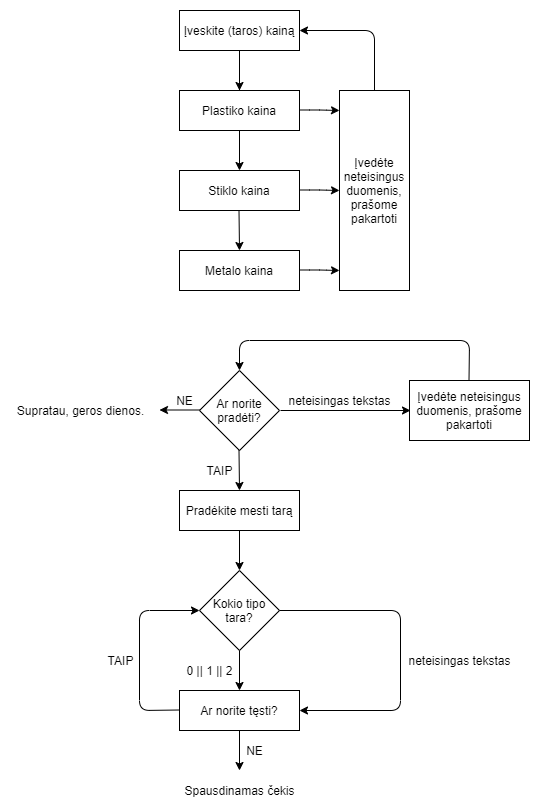

The diagram above was exported from draw.io. Its source (the exported page's mxGraphModel, read from the mxfile embedded in the PNG):
<mxGraphModel dx="1038" dy="548" grid="1" gridSize="10" guides="1" tooltips="1" connect="1" arrows="1" fold="1" page="1" pageScale="1" pageWidth="827" pageHeight="1169" math="0" shadow="0">
  <root>
    <mxCell id="0" />
    <mxCell id="1" parent="0" />
    <mxCell id="R0zKC4dGQp5_9odEUZtZ-4" value="" style="edgeStyle=orthogonalEdgeStyle;rounded=0;orthogonalLoop=1;jettySize=auto;html=1;" parent="1" source="uOnMbKbK_IOF8YjCesz3-1" target="R0zKC4dGQp5_9odEUZtZ-3" edge="1">
      <mxGeometry relative="1" as="geometry" />
    </mxCell>
    <mxCell id="uOnMbKbK_IOF8YjCesz3-1" value="Įveskite (taros) kainą" style="rounded=0;whiteSpace=wrap;html=1;" parent="1" vertex="1">
      <mxGeometry x="299" y="80" width="120" height="40" as="geometry" />
    </mxCell>
    <mxCell id="R0zKC4dGQp5_9odEUZtZ-1" value="" style="endArrow=classic;html=1;" parent="1" edge="1">
      <mxGeometry width="50" height="50" relative="1" as="geometry">
        <mxPoint x="359" y="120" as="sourcePoint" />
        <mxPoint x="359" y="160" as="targetPoint" />
      </mxGeometry>
    </mxCell>
    <mxCell id="R0zKC4dGQp5_9odEUZtZ-2" value="Plastiko kaina" style="rounded=0;whiteSpace=wrap;html=1;" parent="1" vertex="1">
      <mxGeometry x="299" y="160" width="120" height="40" as="geometry" />
    </mxCell>
    <mxCell id="R0zKC4dGQp5_9odEUZtZ-3" value="Stiklo kaina" style="rounded=0;whiteSpace=wrap;html=1;" parent="1" vertex="1">
      <mxGeometry x="299" y="240" width="120" height="40" as="geometry" />
    </mxCell>
    <mxCell id="R0zKC4dGQp5_9odEUZtZ-7" value="" style="endArrow=classic;html=1;" parent="1" edge="1">
      <mxGeometry width="50" height="50" relative="1" as="geometry">
        <mxPoint x="358.5" y="280" as="sourcePoint" />
        <mxPoint x="359" y="320" as="targetPoint" />
        <Array as="points" />
      </mxGeometry>
    </mxCell>
    <mxCell id="R0zKC4dGQp5_9odEUZtZ-8" value="Metalo kaina" style="rounded=0;whiteSpace=wrap;html=1;" parent="1" vertex="1">
      <mxGeometry x="299" y="320" width="120" height="40" as="geometry" />
    </mxCell>
    <mxCell id="R0zKC4dGQp5_9odEUZtZ-9" value="" style="endArrow=classic;html=1;" parent="1" edge="1">
      <mxGeometry width="50" height="50" relative="1" as="geometry">
        <mxPoint x="419" y="179.5" as="sourcePoint" />
        <mxPoint x="459" y="180" as="targetPoint" />
        <Array as="points">
          <mxPoint x="439" y="179.5" />
        </Array>
      </mxGeometry>
    </mxCell>
    <mxCell id="R0zKC4dGQp5_9odEUZtZ-10" value="" style="endArrow=classic;html=1;" parent="1" edge="1">
      <mxGeometry width="50" height="50" relative="1" as="geometry">
        <mxPoint x="419" y="259.5" as="sourcePoint" />
        <mxPoint x="459" y="260" as="targetPoint" />
        <Array as="points">
          <mxPoint x="439" y="259.5" />
        </Array>
      </mxGeometry>
    </mxCell>
    <mxCell id="R0zKC4dGQp5_9odEUZtZ-11" value="" style="endArrow=classic;html=1;" parent="1" edge="1">
      <mxGeometry width="50" height="50" relative="1" as="geometry">
        <mxPoint x="419" y="339.5" as="sourcePoint" />
        <mxPoint x="459" y="340" as="targetPoint" />
        <Array as="points">
          <mxPoint x="439" y="339.5" />
        </Array>
      </mxGeometry>
    </mxCell>
    <mxCell id="R0zKC4dGQp5_9odEUZtZ-12" value="Įvedėte neteisingus duomenis, prašome pakartoti" style="rounded=0;whiteSpace=wrap;html=1;" parent="1" vertex="1">
      <mxGeometry x="459" y="160" width="70" height="200" as="geometry" />
    </mxCell>
    <mxCell id="R0zKC4dGQp5_9odEUZtZ-13" value="" style="endArrow=classic;html=1;entryX=1;entryY=0.5;entryDx=0;entryDy=0;exitX=0.5;exitY=0;exitDx=0;exitDy=0;" parent="1" source="R0zKC4dGQp5_9odEUZtZ-12" target="uOnMbKbK_IOF8YjCesz3-1" edge="1">
      <mxGeometry width="50" height="50" relative="1" as="geometry">
        <mxPoint x="489" y="160" as="sourcePoint" />
        <mxPoint x="539" y="110" as="targetPoint" />
        <Array as="points">
          <mxPoint x="494" y="100" />
        </Array>
      </mxGeometry>
    </mxCell>
    <mxCell id="t7ObTTxFkAW9ewbXoG14-3" value="NE" style="text;html=1;align=center;verticalAlign=middle;resizable=0;points=[];autosize=1;" vertex="1" parent="1">
      <mxGeometry x="289" y="460" width="30" height="20" as="geometry" />
    </mxCell>
    <mxCell id="t7ObTTxFkAW9ewbXoG14-5" value="Supratau, geros dienos." style="text;html=1;align=center;verticalAlign=middle;resizable=0;points=[];autosize=1;" vertex="1" parent="1">
      <mxGeometry x="130" y="470" width="140" height="20" as="geometry" />
    </mxCell>
    <mxCell id="t7ObTTxFkAW9ewbXoG14-6" value="" style="endArrow=classic;html=1;" edge="1" parent="1">
      <mxGeometry width="50" height="50" relative="1" as="geometry">
        <mxPoint x="319" y="479.5" as="sourcePoint" />
        <mxPoint x="279" y="479.5" as="targetPoint" />
      </mxGeometry>
    </mxCell>
    <mxCell id="t7ObTTxFkAW9ewbXoG14-8" value="Ar norite pradėti?" style="rhombus;whiteSpace=wrap;html=1;" vertex="1" parent="1">
      <mxGeometry x="319" y="440" width="80" height="80" as="geometry" />
    </mxCell>
    <mxCell id="t7ObTTxFkAW9ewbXoG14-10" value="" style="endArrow=classic;html=1;" edge="1" parent="1">
      <mxGeometry width="50" height="50" relative="1" as="geometry">
        <mxPoint x="400" y="480" as="sourcePoint" />
        <mxPoint x="530" y="480" as="targetPoint" />
      </mxGeometry>
    </mxCell>
    <mxCell id="t7ObTTxFkAW9ewbXoG14-11" value="neteisingas tekstas" style="text;html=1;align=center;verticalAlign=middle;resizable=0;points=[];autosize=1;" vertex="1" parent="1">
      <mxGeometry x="399" y="460" width="120" height="20" as="geometry" />
    </mxCell>
    <mxCell id="t7ObTTxFkAW9ewbXoG14-12" value="Įvedėte neteisingus duomenis, prašome pakartoti" style="rounded=0;whiteSpace=wrap;html=1;" vertex="1" parent="1">
      <mxGeometry x="529" y="450" width="120" height="60" as="geometry" />
    </mxCell>
    <mxCell id="t7ObTTxFkAW9ewbXoG14-13" value="" style="endArrow=classic;html=1;entryX=0.5;entryY=0;entryDx=0;entryDy=0;" edge="1" parent="1" target="t7ObTTxFkAW9ewbXoG14-8">
      <mxGeometry width="50" height="50" relative="1" as="geometry">
        <mxPoint x="588.5" y="450" as="sourcePoint" />
        <mxPoint x="360" y="410" as="targetPoint" />
        <Array as="points">
          <mxPoint x="589" y="410" />
          <mxPoint x="359" y="410" />
        </Array>
      </mxGeometry>
    </mxCell>
    <mxCell id="t7ObTTxFkAW9ewbXoG14-14" value="" style="endArrow=classic;html=1;" edge="1" parent="1">
      <mxGeometry width="50" height="50" relative="1" as="geometry">
        <mxPoint x="358.5" y="520" as="sourcePoint" />
        <mxPoint x="359" y="560" as="targetPoint" />
      </mxGeometry>
    </mxCell>
    <mxCell id="t7ObTTxFkAW9ewbXoG14-15" value="TAIP" style="text;html=1;align=center;verticalAlign=middle;resizable=0;points=[];autosize=1;" vertex="1" parent="1">
      <mxGeometry x="319" y="530" width="40" height="20" as="geometry" />
    </mxCell>
    <mxCell id="t7ObTTxFkAW9ewbXoG14-16" value="Pradėkite mesti tarą" style="rounded=0;whiteSpace=wrap;html=1;" vertex="1" parent="1">
      <mxGeometry x="299" y="560" width="120" height="40" as="geometry" />
    </mxCell>
    <mxCell id="t7ObTTxFkAW9ewbXoG14-18" value="" style="endArrow=classic;html=1;" edge="1" parent="1">
      <mxGeometry width="50" height="50" relative="1" as="geometry">
        <mxPoint x="359" y="600" as="sourcePoint" />
        <mxPoint x="359" y="640" as="targetPoint" />
      </mxGeometry>
    </mxCell>
    <mxCell id="t7ObTTxFkAW9ewbXoG14-19" value="Kokio tipo tara?" style="rhombus;whiteSpace=wrap;html=1;" vertex="1" parent="1">
      <mxGeometry x="319" y="640" width="80" height="80" as="geometry" />
    </mxCell>
    <mxCell id="t7ObTTxFkAW9ewbXoG14-21" value="" style="endArrow=classic;html=1;" edge="1" parent="1" source="t7ObTTxFkAW9ewbXoG14-19">
      <mxGeometry width="50" height="50" relative="1" as="geometry">
        <mxPoint x="359" y="770" as="sourcePoint" />
        <mxPoint x="359" y="760" as="targetPoint" />
      </mxGeometry>
    </mxCell>
    <mxCell id="t7ObTTxFkAW9ewbXoG14-22" value="0 || 1 || 2" style="text;html=1;align=center;verticalAlign=middle;resizable=0;points=[];autosize=1;" vertex="1" parent="1">
      <mxGeometry x="299" y="730" width="60" height="20" as="geometry" />
    </mxCell>
    <mxCell id="t7ObTTxFkAW9ewbXoG14-23" value="Ar norite tęsti?" style="rounded=0;whiteSpace=wrap;html=1;" vertex="1" parent="1">
      <mxGeometry x="299" y="760" width="120" height="40" as="geometry" />
    </mxCell>
    <mxCell id="t7ObTTxFkAW9ewbXoG14-24" value="" style="endArrow=classic;html=1;entryX=0;entryY=0.5;entryDx=0;entryDy=0;" edge="1" parent="1" target="t7ObTTxFkAW9ewbXoG14-19">
      <mxGeometry width="50" height="50" relative="1" as="geometry">
        <mxPoint x="299" y="779.5" as="sourcePoint" />
        <mxPoint x="259" y="680" as="targetPoint" />
        <Array as="points">
          <mxPoint x="259" y="780" />
          <mxPoint x="259" y="680" />
        </Array>
      </mxGeometry>
    </mxCell>
    <mxCell id="t7ObTTxFkAW9ewbXoG14-25" value="TAIP" style="text;html=1;align=center;verticalAlign=middle;resizable=0;points=[];autosize=1;" vertex="1" parent="1">
      <mxGeometry x="220" y="720" width="40" height="20" as="geometry" />
    </mxCell>
    <mxCell id="t7ObTTxFkAW9ewbXoG14-26" value="" style="endArrow=classic;html=1;" edge="1" parent="1">
      <mxGeometry width="50" height="50" relative="1" as="geometry">
        <mxPoint x="359" y="800" as="sourcePoint" />
        <mxPoint x="359" y="840" as="targetPoint" />
      </mxGeometry>
    </mxCell>
    <mxCell id="t7ObTTxFkAW9ewbXoG14-27" value="NE" style="text;html=1;align=center;verticalAlign=middle;resizable=0;points=[];autosize=1;" vertex="1" parent="1">
      <mxGeometry x="359" y="810" width="30" height="20" as="geometry" />
    </mxCell>
    <mxCell id="t7ObTTxFkAW9ewbXoG14-28" value="Spausdinamas čekis" style="text;html=1;align=center;verticalAlign=middle;resizable=0;points=[];autosize=1;" vertex="1" parent="1">
      <mxGeometry x="294" y="850" width="130" height="20" as="geometry" />
    </mxCell>
    <mxCell id="t7ObTTxFkAW9ewbXoG14-29" value="neteisingas tekstas" style="text;html=1;align=center;verticalAlign=middle;resizable=0;points=[];autosize=1;" vertex="1" parent="1">
      <mxGeometry x="519" y="720" width="120" height="20" as="geometry" />
    </mxCell>
    <mxCell id="t7ObTTxFkAW9ewbXoG14-30" value="" style="endArrow=classic;html=1;entryX=1;entryY=0.5;entryDx=0;entryDy=0;" edge="1" parent="1" target="t7ObTTxFkAW9ewbXoG14-23">
      <mxGeometry width="50" height="50" relative="1" as="geometry">
        <mxPoint x="399" y="680" as="sourcePoint" />
        <mxPoint x="450" y="790" as="targetPoint" />
        <Array as="points">
          <mxPoint x="520" y="680" />
          <mxPoint x="520" y="780" />
        </Array>
      </mxGeometry>
    </mxCell>
  </root>
</mxGraphModel>